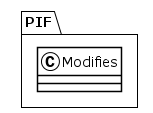

The diagram above was rendered by PlantUML. Its source (embedded in the PNG):
@startuml
!theme plain
package PIF {
class Modifies {
}
}
@enduml